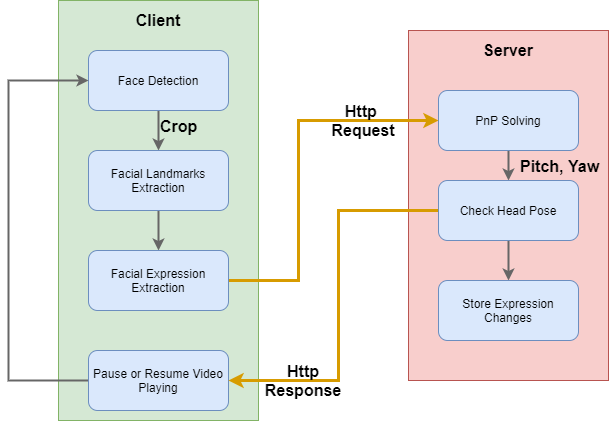

The diagram above was exported from draw.io. Its source (the exported page's mxGraphModel, read from the mxfile embedded in the PNG):
<mxGraphModel dx="1422" dy="705" grid="1" gridSize="10" guides="1" tooltips="1" connect="1" arrows="1" fold="1" page="1" pageScale="1" pageWidth="827" pageHeight="1169" math="0" shadow="0">
  <root>
    <mxCell id="0" />
    <mxCell id="1" parent="0" />
    <mxCell id="PxiJyjVYc-TK3baBPqmE-1" value="" style="rounded=0;whiteSpace=wrap;html=1;fillColor=#d5e8d4;strokeColor=#82b366;" vertex="1" parent="1">
      <mxGeometry x="80" y="140" width="200" height="420" as="geometry" />
    </mxCell>
    <mxCell id="PxiJyjVYc-TK3baBPqmE-2" value="&#10;&#10;&lt;b style=&quot;color: rgb(0, 0, 0); font-family: helvetica; font-size: 16px; font-style: normal; letter-spacing: normal; text-align: center; text-indent: 0px; text-transform: none; word-spacing: 0px; background-color: rgb(248, 249, 250);&quot;&gt;Crop&lt;/b&gt;&#10;&#10;" style="rounded=0;whiteSpace=wrap;html=1;fillColor=#f8cecc;strokeColor=#b85450;" vertex="1" parent="1">
      <mxGeometry x="430" y="170" width="200" height="350" as="geometry" />
    </mxCell>
    <mxCell id="PxiJyjVYc-TK3baBPqmE-13" style="edgeStyle=orthogonalEdgeStyle;rounded=0;orthogonalLoop=1;jettySize=auto;html=1;strokeWidth=2;fillColor=#f5f5f5;strokeColor=#666666;" edge="1" parent="1" source="PxiJyjVYc-TK3baBPqmE-3" target="PxiJyjVYc-TK3baBPqmE-4">
      <mxGeometry relative="1" as="geometry" />
    </mxCell>
    <mxCell id="PxiJyjVYc-TK3baBPqmE-3" value="Face Detection" style="rounded=1;whiteSpace=wrap;html=1;fillColor=#dae8fc;strokeColor=#6c8ebf;" vertex="1" parent="1">
      <mxGeometry x="110" y="190" width="140" height="60" as="geometry" />
    </mxCell>
    <mxCell id="PxiJyjVYc-TK3baBPqmE-14" style="edgeStyle=orthogonalEdgeStyle;rounded=0;orthogonalLoop=1;jettySize=auto;html=1;entryX=0.5;entryY=0;entryDx=0;entryDy=0;fillColor=#f5f5f5;strokeColor=#666666;strokeWidth=2;" edge="1" parent="1" source="PxiJyjVYc-TK3baBPqmE-4" target="PxiJyjVYc-TK3baBPqmE-5">
      <mxGeometry relative="1" as="geometry" />
    </mxCell>
    <mxCell id="PxiJyjVYc-TK3baBPqmE-4" value="Facial Landmarks Extraction" style="rounded=1;whiteSpace=wrap;html=1;fillColor=#dae8fc;strokeColor=#6c8ebf;" vertex="1" parent="1">
      <mxGeometry x="110" y="290" width="140" height="60" as="geometry" />
    </mxCell>
    <mxCell id="PxiJyjVYc-TK3baBPqmE-15" style="edgeStyle=orthogonalEdgeStyle;rounded=0;orthogonalLoop=1;jettySize=auto;html=1;strokeWidth=3;fillColor=#ffe6cc;strokeColor=#d79b00;" edge="1" parent="1" source="PxiJyjVYc-TK3baBPqmE-5" target="PxiJyjVYc-TK3baBPqmE-7">
      <mxGeometry relative="1" as="geometry">
        <mxPoint x="340" y="210" as="targetPoint" />
        <Array as="points">
          <mxPoint x="320" y="420" />
          <mxPoint x="320" y="260" />
        </Array>
      </mxGeometry>
    </mxCell>
    <mxCell id="PxiJyjVYc-TK3baBPqmE-5" value="Facial Expression Extraction" style="rounded=1;whiteSpace=wrap;html=1;fillColor=#dae8fc;strokeColor=#6c8ebf;" vertex="1" parent="1">
      <mxGeometry x="110" y="390" width="140" height="60" as="geometry" />
    </mxCell>
    <mxCell id="PxiJyjVYc-TK3baBPqmE-19" style="edgeStyle=orthogonalEdgeStyle;rounded=0;orthogonalLoop=1;jettySize=auto;html=1;strokeWidth=2;fillColor=#f5f5f5;strokeColor=#666666;" edge="1" parent="1" source="PxiJyjVYc-TK3baBPqmE-6" target="PxiJyjVYc-TK3baBPqmE-3">
      <mxGeometry relative="1" as="geometry">
        <mxPoint x="40" y="210" as="targetPoint" />
        <Array as="points">
          <mxPoint x="30" y="520" />
          <mxPoint x="30" y="220" />
        </Array>
      </mxGeometry>
    </mxCell>
    <mxCell id="PxiJyjVYc-TK3baBPqmE-6" value="Pause or Resume Video Playing" style="rounded=1;whiteSpace=wrap;html=1;fillColor=#dae8fc;strokeColor=#6c8ebf;" vertex="1" parent="1">
      <mxGeometry x="110" y="490" width="140" height="60" as="geometry" />
    </mxCell>
    <mxCell id="PxiJyjVYc-TK3baBPqmE-16" style="edgeStyle=orthogonalEdgeStyle;rounded=0;orthogonalLoop=1;jettySize=auto;html=1;entryX=0.5;entryY=0;entryDx=0;entryDy=0;strokeWidth=2;fillColor=#f5f5f5;strokeColor=#666666;" edge="1" parent="1" source="PxiJyjVYc-TK3baBPqmE-7" target="PxiJyjVYc-TK3baBPqmE-8">
      <mxGeometry relative="1" as="geometry" />
    </mxCell>
    <mxCell id="PxiJyjVYc-TK3baBPqmE-7" value="PnP Solving" style="rounded=1;whiteSpace=wrap;html=1;fillColor=#dae8fc;strokeColor=#6c8ebf;" vertex="1" parent="1">
      <mxGeometry x="460" y="230" width="140" height="60" as="geometry" />
    </mxCell>
    <mxCell id="PxiJyjVYc-TK3baBPqmE-17" value="" style="edgeStyle=orthogonalEdgeStyle;rounded=0;orthogonalLoop=1;jettySize=auto;html=1;strokeWidth=2;fillColor=#f5f5f5;strokeColor=#666666;" edge="1" parent="1" source="PxiJyjVYc-TK3baBPqmE-8" target="PxiJyjVYc-TK3baBPqmE-9">
      <mxGeometry relative="1" as="geometry" />
    </mxCell>
    <mxCell id="PxiJyjVYc-TK3baBPqmE-18" style="edgeStyle=orthogonalEdgeStyle;rounded=0;orthogonalLoop=1;jettySize=auto;html=1;entryX=1;entryY=0.5;entryDx=0;entryDy=0;exitX=0;exitY=0.5;exitDx=0;exitDy=0;strokeWidth=3;fillColor=#ffe6cc;strokeColor=#d79b00;" edge="1" parent="1" source="PxiJyjVYc-TK3baBPqmE-8" target="PxiJyjVYc-TK3baBPqmE-6">
      <mxGeometry relative="1" as="geometry">
        <mxPoint x="350" y="520" as="targetPoint" />
        <mxPoint x="390" y="360" as="sourcePoint" />
        <Array as="points">
          <mxPoint x="360" y="350" />
          <mxPoint x="360" y="520" />
        </Array>
      </mxGeometry>
    </mxCell>
    <mxCell id="PxiJyjVYc-TK3baBPqmE-8" value="Check Head Pose" style="rounded=1;whiteSpace=wrap;html=1;fillColor=#dae8fc;strokeColor=#6c8ebf;" vertex="1" parent="1">
      <mxGeometry x="460" y="320" width="140" height="60" as="geometry" />
    </mxCell>
    <mxCell id="PxiJyjVYc-TK3baBPqmE-9" value="Store Expression Changes" style="rounded=1;whiteSpace=wrap;html=1;fillColor=#dae8fc;strokeColor=#6c8ebf;" vertex="1" parent="1">
      <mxGeometry x="460" y="420" width="140" height="60" as="geometry" />
    </mxCell>
    <mxCell id="PxiJyjVYc-TK3baBPqmE-20" value="&lt;b&gt;&lt;font style=&quot;font-size: 16px&quot;&gt;Client&lt;/font&gt;&lt;/b&gt;" style="text;html=1;strokeColor=none;fillColor=none;align=center;verticalAlign=middle;whiteSpace=wrap;rounded=0;" vertex="1" parent="1">
      <mxGeometry x="160" y="150" width="40" height="20" as="geometry" />
    </mxCell>
    <mxCell id="PxiJyjVYc-TK3baBPqmE-21" value="&lt;font style=&quot;font-size: 16px&quot;&gt;&lt;b&gt;Server&lt;/b&gt;&lt;/font&gt;" style="text;html=1;strokeColor=none;fillColor=none;align=center;verticalAlign=middle;whiteSpace=wrap;rounded=0;" vertex="1" parent="1">
      <mxGeometry x="510" y="180" width="40" height="20" as="geometry" />
    </mxCell>
    <mxCell id="PxiJyjVYc-TK3baBPqmE-22" value="&lt;b&gt;&lt;font style=&quot;font-size: 16px&quot;&gt;Http&amp;nbsp;&lt;br&gt;&lt;/font&gt;&lt;/b&gt;&lt;span style=&quot;font-size: 16px&quot;&gt;&lt;b&gt;Request&lt;/b&gt;&lt;/span&gt;" style="text;html=1;strokeColor=none;fillColor=none;align=center;verticalAlign=middle;whiteSpace=wrap;rounded=0;" vertex="1" parent="1">
      <mxGeometry x="340" y="245" width="90" height="30" as="geometry" />
    </mxCell>
    <mxCell id="PxiJyjVYc-TK3baBPqmE-24" value="&lt;b style=&quot;color: rgb(0 , 0 , 0) ; font-family: &amp;#34;helvetica&amp;#34; ; font-size: 12px ; font-style: normal ; letter-spacing: normal ; text-indent: 0px ; text-transform: none ; word-spacing: 0px&quot;&gt;&lt;font style=&quot;font-size: 16px&quot;&gt;Http&lt;br&gt;&lt;/font&gt;&lt;/b&gt;&lt;font face=&quot;helvetica&quot;&gt;&lt;span style=&quot;font-size: 16px&quot;&gt;&lt;b&gt;Response&lt;/b&gt;&lt;/span&gt;&lt;/font&gt;" style="text;whiteSpace=wrap;html=1;align=center;" vertex="1" parent="1">
      <mxGeometry x="260" y="495" width="130" height="50" as="geometry" />
    </mxCell>
    <mxCell id="PxiJyjVYc-TK3baBPqmE-26" value="&lt;div style=&quot;text-align: center&quot;&gt;&lt;font face=&quot;helvetica&quot;&gt;&lt;span style=&quot;font-size: 16px&quot;&gt;&lt;b&gt;Crop&lt;/b&gt;&lt;/span&gt;&lt;/font&gt;&lt;/div&gt;" style="text;whiteSpace=wrap;html=1;" vertex="1" parent="1">
      <mxGeometry x="180" y="250" width="60" height="30" as="geometry" />
    </mxCell>
    <mxCell id="PxiJyjVYc-TK3baBPqmE-27" value="&lt;b style=&quot;color: rgb(0 , 0 , 0) ; font-family: &amp;#34;helvetica&amp;#34; ; font-size: 16px ; font-style: normal ; letter-spacing: normal ; text-align: center ; text-indent: 0px ; text-transform: none ; word-spacing: 0px&quot;&gt;Pitch, Yaw&lt;/b&gt;" style="text;whiteSpace=wrap;html=1;" vertex="1" parent="1">
      <mxGeometry x="540" y="290" width="90" height="20" as="geometry" />
    </mxCell>
  </root>
</mxGraphModel>